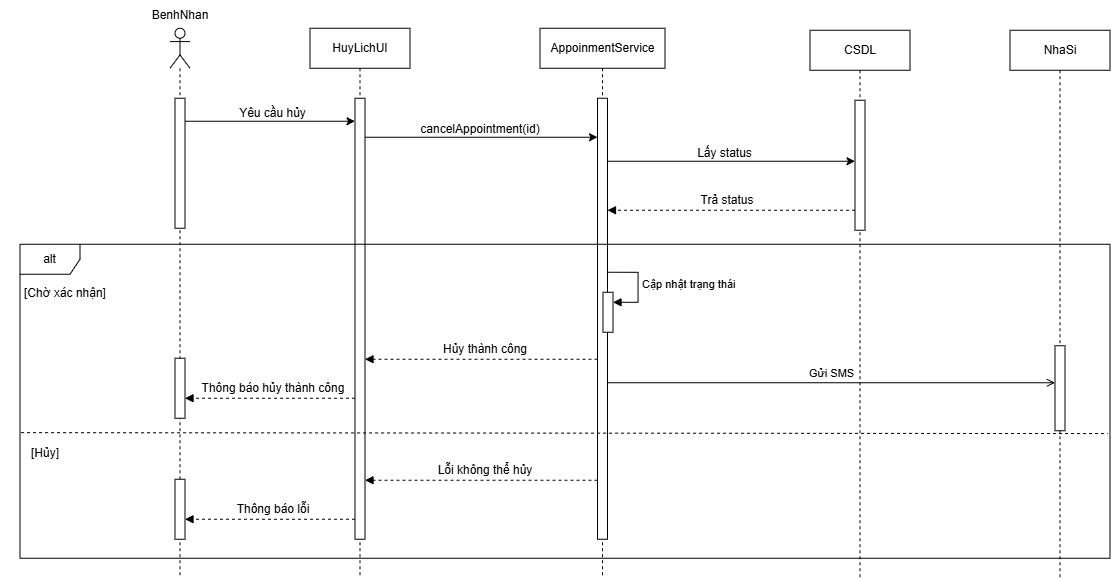

The diagram above was exported from draw.io. Its source (the exported page's mxGraphModel, read from the mxfile embedded in the PNG):
<mxGraphModel dx="1195" dy="759" grid="1" gridSize="10" guides="1" tooltips="1" connect="1" arrows="1" fold="1" page="1" pageScale="1" pageWidth="850" pageHeight="1100" math="0" shadow="0">
  <root>
    <mxCell id="0" />
    <mxCell id="1" parent="0" />
    <mxCell id="KEVMx5g6Vp0JpbwiuQ03-1" parent="1" style="shape=umlLifeline;perimeter=lifelinePerimeter;whiteSpace=wrap;html=1;container=1;dropTarget=0;collapsible=0;recursiveResize=0;outlineConnect=0;portConstraint=eastwest;newEdgeStyle={&quot;curved&quot;:0,&quot;rounded&quot;:0};participant=umlActor;" value="" vertex="1">
      <mxGeometry height="548" width="20" x="190" y="140" as="geometry" />
    </mxCell>
    <mxCell id="KEVMx5g6Vp0JpbwiuQ03-4" parent="KEVMx5g6Vp0JpbwiuQ03-1" style="html=1;points=[[0,0,0,0,5],[0,1,0,0,-5],[1,0,0,0,5],[1,1,0,0,-5]];perimeter=orthogonalPerimeter;outlineConnect=0;targetShapes=umlLifeline;portConstraint=eastwest;newEdgeStyle={&quot;curved&quot;:0,&quot;rounded&quot;:0};" value="" vertex="1">
      <mxGeometry height="130" width="10" x="5" y="70" as="geometry" />
    </mxCell>
    <mxCell id="0RWdzzlmR6j9SCs2fdq1-65" parent="KEVMx5g6Vp0JpbwiuQ03-1" style="html=1;points=[[0,0,0,0,5],[0,1,0,0,-5],[1,0,0,0,5],[1,1,0,0,-5]];perimeter=orthogonalPerimeter;outlineConnect=0;targetShapes=umlLifeline;portConstraint=eastwest;newEdgeStyle={&quot;curved&quot;:0,&quot;rounded&quot;:0};" value="" vertex="1">
      <mxGeometry height="60" width="10" x="5" y="330" as="geometry" />
    </mxCell>
    <mxCell id="0RWdzzlmR6j9SCs2fdq1-68" parent="KEVMx5g6Vp0JpbwiuQ03-1" style="html=1;points=[[0,0,0,0,5],[0,1,0,0,-5],[1,0,0,0,5],[1,1,0,0,-5]];perimeter=orthogonalPerimeter;outlineConnect=0;targetShapes=umlLifeline;portConstraint=eastwest;newEdgeStyle={&quot;curved&quot;:0,&quot;rounded&quot;:0};" value="" vertex="1">
      <mxGeometry height="60" width="10" x="5" y="451" as="geometry" />
    </mxCell>
    <mxCell id="KEVMx5g6Vp0JpbwiuQ03-2" parent="1" style="text;html=1;whiteSpace=wrap;strokeColor=none;fillColor=none;align=center;verticalAlign=middle;rounded=0;" value="BenhNhan" vertex="1">
      <mxGeometry height="30" width="100" x="150" y="112" as="geometry" />
    </mxCell>
    <mxCell id="KEVMx5g6Vp0JpbwiuQ03-3" parent="1" style="shape=umlLifeline;perimeter=lifelinePerimeter;whiteSpace=wrap;html=1;container=1;dropTarget=0;collapsible=0;recursiveResize=0;outlineConnect=0;portConstraint=eastwest;newEdgeStyle={&quot;curved&quot;:0,&quot;rounded&quot;:0};" value="HuyLichUI" vertex="1">
      <mxGeometry height="548" width="100" x="330" y="140" as="geometry" />
    </mxCell>
    <mxCell id="KEVMx5g6Vp0JpbwiuQ03-5" parent="KEVMx5g6Vp0JpbwiuQ03-3" style="html=1;points=[[0,0,0,0,5],[0,1,0,0,-5],[1,0,0,0,5],[1,1,0,0,-5]];perimeter=orthogonalPerimeter;outlineConnect=0;targetShapes=umlLifeline;portConstraint=eastwest;newEdgeStyle={&quot;curved&quot;:0,&quot;rounded&quot;:0};" value="" vertex="1">
      <mxGeometry height="441" width="10" x="45" y="70" as="geometry" />
    </mxCell>
    <mxCell id="KEVMx5g6Vp0JpbwiuQ03-6" edge="1" parent="1" style="edgeStyle=orthogonalEdgeStyle;rounded=0;orthogonalLoop=1;jettySize=auto;html=1;curved=0;">
      <mxGeometry relative="1" as="geometry">
        <mxPoint x="205" y="233" as="sourcePoint" />
        <mxPoint x="375" y="233" as="targetPoint" />
      </mxGeometry>
    </mxCell>
    <mxCell id="KEVMx5g6Vp0JpbwiuQ03-7" parent="1" style="text;html=1;whiteSpace=wrap;strokeColor=none;fillColor=none;align=center;verticalAlign=middle;rounded=0;" value="Yêu cầu hủy" vertex="1">
      <mxGeometry height="30" width="125" x="230" y="210" as="geometry" />
    </mxCell>
    <mxCell id="0RWdzzlmR6j9SCs2fdq1-1" parent="1" style="shape=umlLifeline;perimeter=lifelinePerimeter;whiteSpace=wrap;html=1;container=1;dropTarget=0;collapsible=0;recursiveResize=0;outlineConnect=0;portConstraint=eastwest;newEdgeStyle={&quot;curved&quot;:0,&quot;rounded&quot;:0};" value="AppoinmentService" vertex="1">
      <mxGeometry height="548" width="125" x="560" y="140" as="geometry" />
    </mxCell>
    <mxCell id="0RWdzzlmR6j9SCs2fdq1-2" parent="0RWdzzlmR6j9SCs2fdq1-1" style="html=1;points=[[0,0,0,0,5],[0,1,0,0,-5],[1,0,0,0,5],[1,1,0,0,-5]];perimeter=orthogonalPerimeter;outlineConnect=0;targetShapes=umlLifeline;portConstraint=eastwest;newEdgeStyle={&quot;curved&quot;:0,&quot;rounded&quot;:0};" value="" vertex="1">
      <mxGeometry height="441" width="10" x="57.5" y="70" as="geometry" />
    </mxCell>
    <mxCell id="0RWdzzlmR6j9SCs2fdq1-63" parent="0RWdzzlmR6j9SCs2fdq1-1" style="html=1;points=[[0,0,0,0,5],[0,1,0,0,-5],[1,0,0,0,5],[1,1,0,0,-5]];perimeter=orthogonalPerimeter;outlineConnect=0;targetShapes=umlLifeline;portConstraint=eastwest;newEdgeStyle={&quot;curved&quot;:0,&quot;rounded&quot;:0};" value="" vertex="1">
      <mxGeometry height="40" width="10" x="63" y="264" as="geometry" />
    </mxCell>
    <mxCell id="0RWdzzlmR6j9SCs2fdq1-64" edge="1" parent="0RWdzzlmR6j9SCs2fdq1-1" style="html=1;align=left;spacingLeft=2;endArrow=block;rounded=0;edgeStyle=orthogonalEdgeStyle;curved=0;rounded=0;" target="0RWdzzlmR6j9SCs2fdq1-63" value="Cập nhật trạng thái">
      <mxGeometry relative="1" as="geometry">
        <Array as="points">
          <mxPoint x="98" y="274" />
        </Array>
        <mxPoint x="68" y="244" as="sourcePoint" />
      </mxGeometry>
    </mxCell>
    <mxCell id="0RWdzzlmR6j9SCs2fdq1-10" parent="1" style="shape=umlLifeline;perimeter=lifelinePerimeter;whiteSpace=wrap;html=1;container=1;dropTarget=0;collapsible=0;recursiveResize=0;outlineConnect=0;portConstraint=eastwest;newEdgeStyle={&quot;curved&quot;:0,&quot;rounded&quot;:0};" value="CSDL" vertex="1">
      <mxGeometry height="548" width="100" x="830" y="142" as="geometry" />
    </mxCell>
    <mxCell id="0RWdzzlmR6j9SCs2fdq1-11" parent="0RWdzzlmR6j9SCs2fdq1-10" style="html=1;points=[[0,0,0,0,5],[0,1,0,0,-5],[1,0,0,0,5],[1,1,0,0,-5]];perimeter=orthogonalPerimeter;outlineConnect=0;targetShapes=umlLifeline;portConstraint=eastwest;newEdgeStyle={&quot;curved&quot;:0,&quot;rounded&quot;:0};" value="" vertex="1">
      <mxGeometry height="130" width="10" x="45" y="70" as="geometry" />
    </mxCell>
    <mxCell id="0RWdzzlmR6j9SCs2fdq1-17" edge="1" parent="1" style="edgeStyle=orthogonalEdgeStyle;rounded=0;orthogonalLoop=1;jettySize=auto;html=1;curved=0;">
      <mxGeometry relative="1" as="geometry">
        <mxPoint x="385" y="249" as="sourcePoint" />
        <mxPoint x="617.5" y="249" as="targetPoint" />
      </mxGeometry>
    </mxCell>
    <mxCell id="0RWdzzlmR6j9SCs2fdq1-18" parent="1" style="text;html=1;whiteSpace=wrap;strokeColor=none;fillColor=none;align=center;verticalAlign=middle;rounded=0;" value="cancelAppointment(id)" vertex="1">
      <mxGeometry height="30" width="100" x="450" y="226" as="geometry" />
    </mxCell>
    <mxCell id="0RWdzzlmR6j9SCs2fdq1-19" edge="1" parent="1" style="edgeStyle=orthogonalEdgeStyle;rounded=0;orthogonalLoop=1;jettySize=auto;html=1;curved=0;" target="0RWdzzlmR6j9SCs2fdq1-11">
      <mxGeometry relative="1" as="geometry">
        <Array as="points">
          <mxPoint x="627.43" y="273" />
        </Array>
        <mxPoint x="627.5" y="267" as="sourcePoint" />
        <mxPoint x="1175" y="268" as="targetPoint" />
      </mxGeometry>
    </mxCell>
    <mxCell id="0RWdzzlmR6j9SCs2fdq1-20" parent="1" style="text;html=1;whiteSpace=wrap;strokeColor=none;fillColor=none;align=center;verticalAlign=middle;rounded=0;" value="Lấy status" vertex="1">
      <mxGeometry height="30" width="125" x="682.5" y="250" as="geometry" />
    </mxCell>
    <mxCell id="0RWdzzlmR6j9SCs2fdq1-21" edge="1" parent="1" source="0RWdzzlmR6j9SCs2fdq1-11" style="html=1;verticalAlign=bottom;labelBackgroundColor=none;endArrow=block;endFill=1;dashed=1;rounded=0;" value="">
      <mxGeometry relative="1" width="160" as="geometry">
        <mxPoint x="855" y="322" as="sourcePoint" />
        <mxPoint x="627.5" y="322" as="targetPoint" />
      </mxGeometry>
    </mxCell>
    <mxCell id="0RWdzzlmR6j9SCs2fdq1-22" parent="1" style="text;html=1;whiteSpace=wrap;strokeColor=none;fillColor=none;align=center;verticalAlign=middle;rounded=0;" value="Trả status" vertex="1">
      <mxGeometry height="30" width="90" x="702.5" y="297" as="geometry" />
    </mxCell>
    <mxCell id="0RWdzzlmR6j9SCs2fdq1-57" parent="1" style="text;html=1;whiteSpace=wrap;strokeColor=none;fillColor=none;align=center;verticalAlign=middle;rounded=0;" value="Hủy thành công" vertex="1">
      <mxGeometry height="30" width="190" x="410" y="446" as="geometry" />
    </mxCell>
    <mxCell id="0RWdzzlmR6j9SCs2fdq1-60" parent="1" style="shape=umlFrame;whiteSpace=wrap;html=1;pointerEvents=0;" value="alt" vertex="1">
      <mxGeometry height="314" width="1090" x="40" y="356" as="geometry" />
    </mxCell>
    <mxCell id="0RWdzzlmR6j9SCs2fdq1-62" edge="1" parent="1" style="html=1;verticalAlign=bottom;labelBackgroundColor=none;endArrow=block;endFill=1;dashed=1;rounded=0;" value="">
      <mxGeometry relative="1" width="160" as="geometry">
        <mxPoint x="617.5" y="471" as="sourcePoint" />
        <mxPoint x="385" y="471" as="targetPoint" />
      </mxGeometry>
    </mxCell>
    <mxCell id="0RWdzzlmR6j9SCs2fdq1-66" parent="1" style="text;html=1;whiteSpace=wrap;strokeColor=none;fillColor=none;align=center;verticalAlign=middle;rounded=0;" value="Thông báo hủy thành công" vertex="1">
      <mxGeometry height="30" width="190" x="198" y="485" as="geometry" />
    </mxCell>
    <mxCell id="0RWdzzlmR6j9SCs2fdq1-67" edge="1" parent="1" source="KEVMx5g6Vp0JpbwiuQ03-5" style="html=1;verticalAlign=bottom;labelBackgroundColor=none;endArrow=block;endFill=1;dashed=1;rounded=0;" target="0RWdzzlmR6j9SCs2fdq1-65" value="">
      <mxGeometry relative="1" width="160" as="geometry">
        <Array as="points">
          <mxPoint x="300" y="510" />
        </Array>
        <mxPoint x="627.5" y="481" as="sourcePoint" />
        <mxPoint x="395" y="481" as="targetPoint" />
      </mxGeometry>
    </mxCell>
    <mxCell id="0RWdzzlmR6j9SCs2fdq1-69" parent="1" style="text;html=1;whiteSpace=wrap;strokeColor=none;fillColor=none;align=center;verticalAlign=middle;rounded=0;" value="Lỗi không thể hủy" vertex="1">
      <mxGeometry height="30" width="190" x="410" y="567" as="geometry" />
    </mxCell>
    <mxCell id="0RWdzzlmR6j9SCs2fdq1-70" edge="1" parent="1" style="html=1;verticalAlign=bottom;labelBackgroundColor=none;endArrow=block;endFill=1;dashed=1;rounded=0;" value="">
      <mxGeometry relative="1" width="160" as="geometry">
        <mxPoint x="617.5" y="592" as="sourcePoint" />
        <mxPoint x="385" y="592" as="targetPoint" />
      </mxGeometry>
    </mxCell>
    <mxCell id="0RWdzzlmR6j9SCs2fdq1-71" parent="1" style="text;html=1;whiteSpace=wrap;strokeColor=none;fillColor=none;align=center;verticalAlign=middle;rounded=0;" value="Thông báo lỗi" vertex="1">
      <mxGeometry height="30" width="190" x="198" y="606" as="geometry" />
    </mxCell>
    <mxCell id="0RWdzzlmR6j9SCs2fdq1-72" edge="1" parent="1" style="html=1;verticalAlign=bottom;labelBackgroundColor=none;endArrow=block;endFill=1;dashed=1;rounded=0;" target="0RWdzzlmR6j9SCs2fdq1-68" value="">
      <mxGeometry relative="1" width="160" as="geometry">
        <Array as="points">
          <mxPoint x="300" y="631" />
        </Array>
        <mxPoint x="375" y="631" as="sourcePoint" />
        <mxPoint x="395" y="602" as="targetPoint" />
      </mxGeometry>
    </mxCell>
    <mxCell id="0RWdzzlmR6j9SCs2fdq1-74" edge="1" parent="1" source="0RWdzzlmR6j9SCs2fdq1-60" style="edgeStyle=none;orthogonalLoop=1;jettySize=auto;html=1;rounded=0;endArrow=none;endFill=0;dashed=1;entryX=0.998;entryY=0.603;entryDx=0;entryDy=0;entryPerimeter=0;exitX=0.001;exitY=0.6;exitDx=0;exitDy=0;exitPerimeter=0;" target="0RWdzzlmR6j9SCs2fdq1-60" value="">
      <mxGeometry relative="1" width="100" as="geometry">
        <Array as="points" />
        <mxPoint x="110" y="550" as="sourcePoint" />
        <mxPoint x="210" y="550" as="targetPoint" />
      </mxGeometry>
    </mxCell>
    <mxCell id="0RWdzzlmR6j9SCs2fdq1-75" parent="1" style="shape=umlLifeline;perimeter=lifelinePerimeter;whiteSpace=wrap;html=1;container=1;dropTarget=0;collapsible=0;recursiveResize=0;outlineConnect=0;portConstraint=eastwest;newEdgeStyle={&quot;curved&quot;:0,&quot;rounded&quot;:0};" value="NhaSi" vertex="1">
      <mxGeometry height="548" width="100" x="1030" y="142" as="geometry" />
    </mxCell>
    <mxCell id="0RWdzzlmR6j9SCs2fdq1-76" parent="0RWdzzlmR6j9SCs2fdq1-75" style="html=1;points=[[0,0,0,0,5],[0,1,0,0,-5],[1,0,0,0,5],[1,1,0,0,-5]];perimeter=orthogonalPerimeter;outlineConnect=0;targetShapes=umlLifeline;portConstraint=eastwest;newEdgeStyle={&quot;curved&quot;:0,&quot;rounded&quot;:0};" value="" vertex="1">
      <mxGeometry height="85" width="10" x="45" y="315.5" as="geometry" />
    </mxCell>
    <mxCell id="0RWdzzlmR6j9SCs2fdq1-77" edge="1" parent="1" style="html=1;verticalAlign=bottom;labelBackgroundColor=none;endArrow=open;endFill=0;rounded=0;" value="Gửi SMS">
      <mxGeometry relative="1" width="160" as="geometry">
        <mxPoint x="627.5" y="494.4999999999998" as="sourcePoint" />
        <mxPoint x="1075" y="494.4999999999998" as="targetPoint" />
      </mxGeometry>
    </mxCell>
    <mxCell id="0RWdzzlmR6j9SCs2fdq1-78" parent="1" style="text;html=1;whiteSpace=wrap;strokeColor=none;fillColor=none;align=center;verticalAlign=middle;rounded=0;" value="[Chờ xác nhận]" vertex="1">
      <mxGeometry height="30" width="90" x="40" y="390" as="geometry" />
    </mxCell>
    <mxCell id="0RWdzzlmR6j9SCs2fdq1-79" parent="1" style="text;html=1;whiteSpace=wrap;strokeColor=none;fillColor=none;align=center;verticalAlign=middle;rounded=0;" value="[Hủy]" vertex="1">
      <mxGeometry height="30" width="90" x="20" y="550" as="geometry" />
    </mxCell>
  </root>
</mxGraphModel>